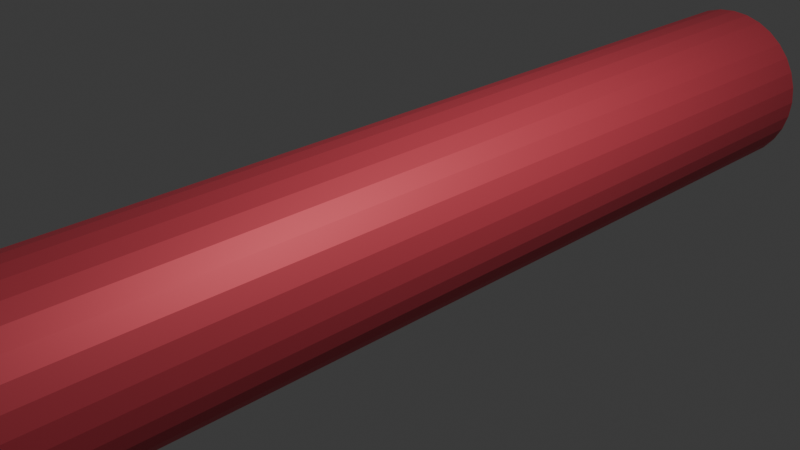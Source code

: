 # Source: testPaddle.blend  (saved by Blender 4.1.24; exported with 4.5.12 LTS)
import bpy
from mathutils import Matrix  # noqa: F401  (used for matrix-valued properties, if any)

bpy.ops.wm.read_factory_settings(use_empty=True)
scene = bpy.context.scene
scene.name = 'Scene'

# ---- collections
col_collection = bpy.data.collections.new('Collection'); scene.collection.children.link(col_collection)

# ---- materials (node trees are filled in below, after node groups)
mat_material_001 = bpy.data.materials.new('Material.001')
mat_material_001.use_transparent_shadow = False

# ---- material node trees
mat_material_001.use_nodes = True; mat_material_001.node_tree.nodes.clear()
_N = mat_material_001.node_tree.nodes; _L = mat_material_001.node_tree.links
n0 = _N.new('ShaderNodeBsdfPrincipled'); n0.name = 'Principled BSDF'; n0.location = (10, 300)
n0.inputs[0].default_value = (0.8001, 0.08694, 0.1229, 1.0)
n0.inputs[1].default_value = 0.3427
n0.inputs[2].default_value = 0.5629
n1 = _N.new('ShaderNodeOutputMaterial'); n1.name = 'Material Output'; n1.location = (300, 300)
_L.new(n0.outputs[0], n1.inputs[0])
n1.is_active_output = True

# ---- world
world_world = bpy.data.worlds.new('World'); scene.world = world_world
world_world.use_nodes = True; world_world.node_tree.nodes.clear()
_N = world_world.node_tree.nodes; _L = world_world.node_tree.links
n0 = _N.new('ShaderNodeOutputWorld'); n0.name = 'World Output'; n0.location = (300, 300)
n1 = _N.new('ShaderNodeBackground'); n1.name = 'Background'; n1.location = (10, 300)
n1.inputs[0].default_value = (0.05088, 0.05088, 0.05088, 1.0)
_L.new(n1.outputs[0], n0.inputs[0])
n0.is_active_output = True
world_world.color = (0.05088, 0.05088, 0.05088)
world_world.use_sun_shadow = False
world_world.sun_shadow_jitter_overblur = 0.0

# ---- cameras
cam_camera = bpy.data.cameras.new('Camera')
cam_camera.clip_end = 100.0
cam_camera.ortho_scale = 7.314

# ---- lights
light_light = bpy.data.lights.new('Light', 'POINT')
light_light.transmission_factor = 0.0
light_light.energy = 1000.0
light_light.shadow_soft_size = 0.1
light_light.shadow_maximum_resolution = 0.006
light_light.use_absolute_resolution = True

# ---- meshes
me_cylinder = bpy.data.meshes.new('Cylinder')
me_cylinder.from_pydata([(0.0, 1.0, -1.0), (0.0, 1.0, 1.0), (0.1951, 0.9808, -1.0), (0.1951, 0.9808, 1.0), (0.3827, 0.9239, -1.0), (0.3827, 0.9239, 1.0), (0.5556, 0.8315, -1.0), (0.5556, 0.8315, 1.0), (0.7071, 0.7071, -1.0), (0.7071, 0.7071, 1.0), (0.8315, 0.5556, -1.0), (0.8315, 0.5556, 1.0), (0.9239, 0.3827, -1.0), (0.9239, 0.3827, 1.0), (0.9808, 0.1951, -1.0), (0.9808, 0.1951, 1.0), (1.0, 0.0, -1.0), (1.0, 0.0, 1.0), (0.9808, -0.1951, -1.0), (0.9808, -0.1951, 1.0), (0.9239, -0.3827, -1.0), (0.9239, -0.3827, 1.0), (0.8315, -0.5556, -1.0), (0.8315, -0.5556, 1.0), (0.7071, -0.7071, -1.0), (0.7071, -0.7071, 1.0), (0.5556, -0.8315, -1.0), (0.5556, -0.8315, 1.0), (0.3827, -0.9239, -1.0), (0.3827, -0.9239, 1.0), (0.1951, -0.9808, -1.0), (0.1951, -0.9808, 1.0), (0.0, -1.0, -1.0), (0.0, -1.0, 1.0), (-0.1951, -0.9808, -1.0), (-0.1951, -0.9808, 1.0), (-0.3827, -0.9239, -1.0), (-0.3827, -0.9239, 1.0), (-0.5556, -0.8315, -1.0), (-0.5556, -0.8315, 1.0), (-0.7071, -0.7071, -1.0), (-0.7071, -0.7071, 1.0), (-0.8315, -0.5556, -1.0), (-0.8315, -0.5556, 1.0), (-0.9239, -0.3827, -1.0), (-0.9239, -0.3827, 1.0), (-0.9808, -0.1951, -1.0), (-0.9808, -0.1951, 1.0), (-1.0, 0.0, -1.0), (-1.0, 0.0, 1.0), (-0.9808, 0.1951, -1.0), (-0.9808, 0.1951, 1.0), (-0.9239, 0.3827, -1.0), (-0.9239, 0.3827, 1.0), (-0.8315, 0.5556, -1.0), (-0.8315, 0.5556, 1.0), (-0.7071, 0.7071, -1.0), (-0.7071, 0.7071, 1.0), (-0.5556, 0.8315, -1.0), (-0.5556, 0.8315, 1.0), (-0.3827, 0.9239, -1.0), (-0.3827, 0.9239, 1.0), (-0.1951, 0.9808, -1.0), (-0.1951, 0.9808, 1.0)], [], [(0, 1, 3, 2), (2, 3, 5, 4), (4, 5, 7, 6), (6, 7, 9, 8), (8, 9, 11, 10), (10, 11, 13, 12), (12, 13, 15, 14), (14, 15, 17, 16), (16, 17, 19, 18), (18, 19, 21, 20), (20, 21, 23, 22), (22, 23, 25, 24), (24, 25, 27, 26), (26, 27, 29, 28), (28, 29, 31, 30), (30, 31, 33, 32), (32, 33, 35, 34), (34, 35, 37, 36), (36, 37, 39, 38), (38, 39, 41, 40), (40, 41, 43, 42), (42, 43, 45, 44), (44, 45, 47, 46), (46, 47, 49, 48), (48, 49, 51, 50), (50, 51, 53, 52), (52, 53, 55, 54), (54, 55, 57, 56), (56, 57, 59, 58), (58, 59, 61, 60), (3, 1, 63, 61, 59, 57, 55, 53, 51, 49, 47, 45, 43, 41, 39, 37, 35, 33, 31, 29, 27, 25, 23, 21, 19, 17, 15, 13, 11, 9, 7, 5), (60, 61, 63, 62), (62, 63, 1, 0), (0, 2, 4, 6, 8, 10, 12, 14, 16, 18, 20, 22, 24, 26, 28, 30, 32, 34, 36, 38, 40, 42, 44, 46, 48, 50, 52, 54, 56, 58, 60, 62)])
_uv = me_cylinder.uv_layers.new(name='UVMap')
_uv.uv.foreach_set('vector', [1.0, 0.5, 1.0, 1.0, 0.9688, 1.0, 0.9688, 0.5, 0.9688, 0.5, 0.9688, 1.0, 0.9375, 1.0, 0.9375, 0.5, 0.9375, 0.5, 0.9375, 1.0, 0.9062, 1.0, 0.9062, 0.5, 0.9062, 0.5, 0.9062, 1.0, 0.875, 1.0, 0.875, 0.5, 0.875, 0.5, 0.875, 1.0, 0.8438, 1.0, 0.8438, 0.5, 0.8438, 0.5, 0.8438, 1.0, 0.8125, 1.0, 0.8125, 0.5, 0.8125, 0.5, 0.8125, 1.0, 0.7812, 1.0, 0.7812, 0.5, 0.7812, 0.5, 0.7812, 1.0, 0.75, 1.0, 0.75, 0.5, 0.75, 0.5, 0.75, 1.0, 0.7188, 1.0, 0.7188, 0.5, 0.7188, 0.5, 0.7188, 1.0, 0.6875, 1.0, 0.6875, 0.5, 0.6875, 0.5, 0.6875, 1.0, 0.6562, 1.0, 0.6562, 0.5, 0.6562, 0.5, 0.6562, 1.0, 0.625, 1.0, 0.625, 0.5, 0.625, 0.5, 0.625, 1.0, 0.5938, 1.0, 0.5938, 0.5, 0.5938, 0.5, 0.5938, 1.0, 0.5625, 1.0, 0.5625, 0.5, 0.5625, 0.5, 0.5625, 1.0, 0.5312, 1.0, 0.5312, 0.5, 0.5312, 0.5, 0.5312, 1.0, 0.5, 1.0, 0.5, 0.5, 0.5, 0.5, 0.5, 1.0, 0.4688, 1.0, 0.4688, 0.5, 0.4688, 0.5, 0.4688, 1.0, 0.4375, 1.0, 0.4375, 0.5, 0.4375, 0.5, 0.4375, 1.0, 0.4062, 1.0, 0.4062, 0.5, 0.4062, 0.5, 0.4062, 1.0, 0.375, 1.0, 0.375, 0.5, 0.375, 0.5, 0.375, 1.0, 0.3438, 1.0, 0.3438, 0.5, 0.3438, 0.5, 0.3438, 1.0, 0.3125, 1.0, 0.3125, 0.5, 0.3125, 0.5, 0.3125, 1.0, 0.2812, 1.0, 0.2812, 0.5, 0.2812, 0.5, 0.2812, 1.0, 0.25, 1.0, 0.25, 0.5, 0.25, 0.5, 0.25, 1.0, 0.2188, 1.0, 0.2188, 0.5, 0.2188, 0.5, 0.2188, 1.0, 0.1875, 1.0, 0.1875, 0.5, 0.1875, 0.5, 0.1875, 1.0, 0.1562, 1.0, 0.1562, 0.5, 0.1562, 0.5, 0.1562, 1.0, 0.125, 1.0, 0.125, 0.5, 0.125, 0.5, 0.125, 1.0, 0.09375, 1.0, 0.09375, 0.5, 0.09375, 0.5, 0.09375, 1.0, 0.0625, 1.0, 0.0625, 0.5, 0.2968, 0.4854, 0.25, 0.49, 0.2032, 0.4854, 0.1582, 0.4717, 0.1167, 0.4496, 0.08029, 0.4197, 0.05045, 0.3833, 0.02827, 0.3418, 0.01461, 0.2968, 0.01, 0.25, 0.01461, 0.2032, 0.02827, 0.1582, 0.05045, 0.1167, 0.08029, 0.08029, 0.1167, 0.05045, 0.1582, 0.02827, 0.2032, 0.01461, 0.25, 0.01, 0.2968, 0.01461, 0.3418, 0.02827, 0.3833, 0.05045, 0.4197, 0.08029, 0.4496, 0.1167, 0.4717, 0.1582, 0.4854, 0.2032, 0.49, 0.25, 0.4854, 0.2968, 0.4717, 0.3418, 0.4496, 0.3833, 0.4197, 0.4197, 0.3833, 0.4496, 0.3418, 0.4717, 0.0625, 0.5, 0.0625, 1.0, 0.03125, 1.0, 0.03125, 0.5, 0.03125, 0.5, 0.03125, 1.0, 0.0, 1.0, 0.0, 0.5, 0.75, 0.49, 0.7968, 0.4854, 0.8418, 0.4717, 0.8833, 0.4496, 0.9197, 0.4197, 0.9496, 0.3833, 0.9717, 0.3418, 0.9854, 0.2968, 0.99, 0.25, 0.9854, 0.2032, 0.9717, 0.1582, 0.9496, 0.1167, 0.9197, 0.08029, 0.8833, 0.05045, 0.8418, 0.02827, 0.7968, 0.01461, 0.75, 0.01, 0.7032, 0.01461, 0.6582, 0.02827, 0.6167, 0.05045, 0.5803, 0.08029, 0.5504, 0.1167, 0.5283, 0.1582, 0.5146, 0.2032, 0.51, 0.25, 0.5146, 0.2968, 0.5283, 0.3418, 0.5504, 0.3833, 0.5803, 0.4197, 0.6167, 0.4496, 0.6582, 0.4717, 0.7032, 0.4854])
me_cylinder.materials.append(mat_material_001)
me_cylinder.update()

# ---- objects
ob_light = bpy.data.objects.new('Light', light_light)
ob_camera = bpy.data.objects.new('Camera', cam_camera)
ob_cylinder = bpy.data.objects.new('Cylinder', me_cylinder)

# ---- transforms, parenting, visibility, modifiers, constraints
ob_light.location = (4.076, 1.005, 5.904)
ob_light.rotation_euler = (0.6503, 0.05522, 1.866)
ob_light.lock_rotations_4d = False
ob_light.empty_display_type = 'ARROWS'
ob_light.color = (0.0, 0.0, 0.0, 0.0)
ob_light.lineart.crease_threshold = 0.0
ob_camera.location = (7.359, -6.926, 4.958)
ob_camera.rotation_euler = (1.109, 0.0, 0.8149)
ob_camera.lock_rotations_4d = False
ob_camera.empty_display_type = 'ARROWS'
ob_camera.color = (0.0, 0.0, 0.0, 0.0)
ob_camera.display_type = 'WIRE'
ob_camera.lineart.crease_threshold = 0.0
ob_cylinder.location = (0.0, 0.0, 0.0)
ob_cylinder.rotation_euler = (1.571, 0.0, 0.0)
ob_cylinder.scale = (1.0, 1.0, 6.0)

# ---- collection membership
col_collection.objects.link(ob_light)
col_collection.objects.link(ob_camera)
col_collection.objects.link(ob_cylinder)

# ---- scene / render settings (as saved in the file)
scene.camera = ob_camera
scene.frame_start = 1; scene.frame_end = 250; scene.frame_set(1)
scene.render.engine = 'BLENDER_EEVEE_NEXT'
scene.cycles.sampling_pattern = 'TABULATED_SOBOL'
scene.eevee.ray_tracing_options.trace_max_roughness = 0.0
bpy.context.view_layer.update()
